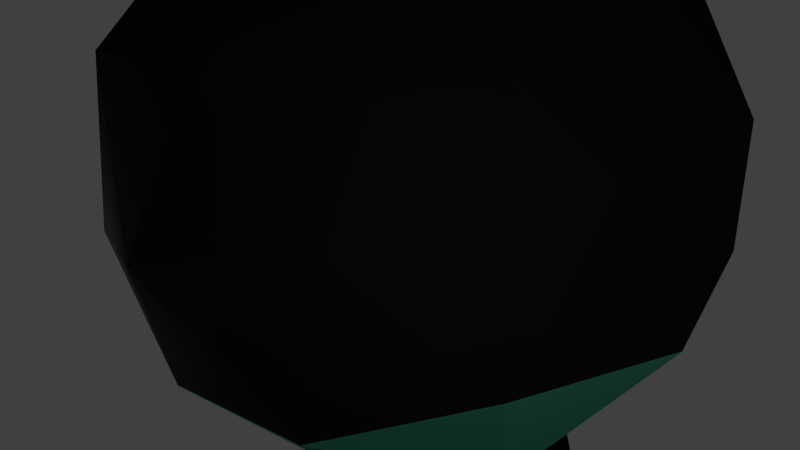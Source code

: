 # Source: ArbolBordes.blend  (saved by Blender 2.77.0; exported with 4.5.12 LTS)
import bpy
from mathutils import Matrix  # noqa: F401  (used for matrix-valued properties, if any)

bpy.ops.wm.read_factory_settings(use_empty=True)
scene = bpy.context.scene
scene.name = 'Scene'

# ---- collections
col_collection_1 = bpy.data.collections.new('Collection 1'); scene.collection.children.link(col_collection_1)

# ---- materials (node trees are filled in below, after node groups)
mat_material = bpy.data.materials.new('Material')
mat_material.alpha_threshold = 0.0
mat_material.use_transparent_shadow = False
mat_material.diffuse_color = (0.009018, 0.009018, 0.009018, 1.0)
mat_material.roughness = 0.5
mat_marrontronco = bpy.data.materials.new('MarronTronco')
mat_marrontronco.alpha_threshold = 0.0
mat_marrontronco.use_transparent_shadow = False
mat_marrontronco.diffuse_color = (0.1376, 0.0349, 0.004257, 1.0)
mat_marrontronco.roughness = 0.5
mat_marrontronco.line_color = (0.0, 0.0, 0.0, 1.0)
mat_verdehoja = bpy.data.materials.new('VerdeHoja')
mat_verdehoja.alpha_threshold = 0.0
mat_verdehoja.use_transparent_shadow = False
mat_verdehoja.diffuse_color = (0.05122, 0.2883, 0.1684, 1.0)
mat_verdehoja.roughness = 0.5
mat_verdehoja.line_color = (0.0, 0.0, 0.0, 1.0)

# ---- material node trees

# ---- world
world_world = bpy.data.worlds.new('World'); scene.world = world_world
world_world.color = (0.05088, 0.05088, 0.05088)
world_world.use_sun_shadow = False
world_world.sun_shadow_jitter_overblur = 0.0
world_world.cycles.sampling_method = 'NONE'
world_world.cycles.sample_map_resolution = 256

# ---- cameras
cam_camera = bpy.data.cameras.new('Camera')
cam_camera.clip_end = 100.0
cam_camera.lens = 35.0
cam_camera.sensor_width = 32.0
cam_camera.sensor_height = 18.0
cam_camera.ortho_scale = 7.314
cam_camera.dof.focus_distance = 0.0
cam_camera.dof.aperture_fstop = 128.0

# ---- lights
light_lamp_002 = bpy.data.lights.new('Lamp.002', 'POINT')
light_lamp_002.transmission_factor = 0.0
light_lamp_002.cutoff_distance = 30.0
light_lamp_002.energy = 100.0
light_lamp_002.shadow_buffer_clip_start = 1.001
light_lamp_002.shadow_soft_size = 0.1
light_lamp_002.shadow_maximum_resolution = 0.006
light_lamp_002.use_absolute_resolution = True
light_lamp_002.cycles.use_multiple_importance_sampling = False
light_lamp_001 = bpy.data.lights.new('Lamp.001', 'POINT')
light_lamp_001.transmission_factor = 0.0
light_lamp_001.cutoff_distance = 30.0
light_lamp_001.energy = 100.0
light_lamp_001.shadow_buffer_clip_start = 1.001
light_lamp_001.shadow_soft_size = 0.1
light_lamp_001.shadow_maximum_resolution = 0.006
light_lamp_001.use_absolute_resolution = True
light_lamp_001.cycles.use_multiple_importance_sampling = False
light_lamp = bpy.data.lights.new('Lamp', 'POINT')
light_lamp.transmission_factor = 0.0
light_lamp.cutoff_distance = 30.0
light_lamp.energy = 100.0
light_lamp.shadow_buffer_clip_start = 1.001
light_lamp.shadow_soft_size = 0.1
light_lamp.shadow_maximum_resolution = 0.006
light_lamp.use_absolute_resolution = True
light_lamp.cycles.use_multiple_importance_sampling = False

# ---- meshes
me_arboljuego_001 = bpy.data.meshes.new('ArbolJuego.001')
me_arboljuego_001.from_pydata([(-1.508e-08, -3.774e-08, 3.334), (2.623, -1.906, 5.338), (-1.002, -3.083, 5.338), (-3.242, -3.774e-08, 5.338), (-1.002, 3.083, 5.338), (2.623, 1.906, 5.338), (1.002, -3.083, 8.58), (-2.623, -1.906, 8.58), (-2.623, 1.906, 8.58), (1.002, 3.083, 8.58), (3.242, -3.774e-08, 8.58), (2.196e-07, -3.774e-08, 10.58), (-0.5889, -1.812, 3.875), (1.542, -1.12, 3.875), (0.9528, -2.932, 5.053), (3.083, -3.774e-08, 5.053), (1.542, 1.12, 3.875), (-1.906, -3.774e-08, 3.875), (-2.495, -1.812, 5.053), (-0.5889, 1.812, 3.875), (-2.495, 1.812, 5.053), (0.9528, 2.932, 5.053), (3.447, -1.12, 6.959), (3.447, 1.12, 6.959), (1.023e-07, -3.625, 6.959), (2.131, -2.932, 6.959), (-3.447, -1.12, 6.959), (-2.131, -2.932, 6.959), (-2.131, 2.932, 6.959), (-3.447, 1.12, 6.959), (2.131, 2.932, 6.959), (1.023e-07, 3.625, 6.959), (2.495, -1.812, 8.864), (-0.9528, -2.932, 8.864), (-3.083, -3.774e-08, 8.864), (-0.9528, 2.932, 8.864), (2.495, 1.812, 8.864), (0.5889, -1.812, 10.04), (1.906, -3.774e-08, 10.04), (-1.542, -1.12, 10.04), (-1.542, 1.12, 10.04), (0.5889, 1.812, 10.04), (-5.96e-08, 1.086, -1.192e-07), (-5.96e-08, 1.086, 6.959), (0.2119, 1.065, -1.192e-07), (0.2119, 1.065, 6.959), (0.4157, 1.004, -1.192e-07), (0.4157, 1.004, 6.959), (0.6035, 0.9032, -1.192e-07), (0.6035, 0.9032, 6.959), (0.7681, 0.7681, -1.192e-07), (0.7681, 0.7681, 6.959), (0.9032, 0.6035, -1.192e-07), (0.9032, 0.6035, 6.959), (1.004, 0.4157, -1.192e-07), (1.004, 0.4157, 6.959), (1.065, 0.2119, -1.192e-07), (1.065, 0.2119, 6.959), (1.086, -2.309e-07, -1.192e-07), (1.086, -2.309e-07, 6.959), (1.065, -0.2119, -1.192e-07), (1.065, -0.2119, 6.959), (1.004, -0.4157, -1.192e-07), (1.004, -0.4157, 6.959), (0.9032, -0.6035, -1.192e-07), (0.9032, -0.6035, 6.959), (0.7681, -0.7681, -1.192e-07), (0.7681, -0.7681, 6.959), (0.6035, -0.9032, -1.192e-07), (0.6035, -0.9032, 6.959), (0.4157, -1.004, -1.192e-07), (0.4157, -1.004, 6.959), (0.2119, -1.065, -1.192e-07), (0.2119, -1.065, 6.959), (-4.136e-07, -1.086, -1.192e-07), (-4.136e-07, -1.086, 6.959), (-0.2119, -1.065, -1.192e-07), (-0.2119, -1.065, 6.959), (-0.4157, -1.004, -1.192e-07), (-0.4157, -1.004, 6.959), (-0.6035, -0.9032, -1.192e-07), (-0.6035, -0.9032, 6.959), (-0.7681, -0.7681, -1.192e-07), (-0.7681, -0.7681, 6.959), (-0.9032, -0.6035, -1.192e-07), (-0.9032, -0.6035, 6.959), (-1.004, -0.4157, -1.192e-07), (-1.004, -0.4157, 6.959), (-1.065, -0.2119, -1.192e-07), (-1.065, -0.2119, 6.959), (-1.086, 7.36e-07, -1.192e-07), (-1.086, 7.36e-07, 6.959), (-1.065, 0.2119, -1.192e-07), (-1.065, 0.2119, 6.959), (-1.004, 0.4157, -1.192e-07), (-1.004, 0.4157, 6.959), (-0.9032, 0.6035, -1.192e-07), (-0.9032, 0.6035, 6.959), (-0.7681, 0.7681, -1.192e-07), (-0.7681, 0.7681, 6.959), (-0.6035, 0.9032, -1.192e-07), (-0.6035, 0.9032, 6.959), (-0.4157, 1.004, -1.192e-07), (-0.4157, 1.004, 6.959), (-0.2119, 1.065, -1.192e-07), (-0.2119, 1.065, 6.959)], [], [(0, 13, 12), (1, 13, 15), (0, 12, 17), (0, 17, 19), (0, 19, 16), (1, 15, 22), (2, 14, 24), (3, 18, 26), (4, 20, 28), (5, 21, 30), (1, 22, 25), (2, 24, 27), (3, 26, 29), (4, 28, 31), (5, 30, 23), (6, 32, 37), (7, 33, 39), (8, 34, 40), (9, 35, 41), (10, 36, 38), (12, 14, 2), (12, 13, 14), (13, 1, 14), (15, 16, 5), (15, 13, 16), (13, 0, 16), (17, 18, 3), (17, 12, 18), (12, 2, 18), (19, 20, 4), (19, 17, 20), (17, 3, 20), (16, 21, 5), (16, 19, 21), (19, 4, 21), (22, 23, 10), (22, 15, 23), (15, 5, 23), (24, 25, 6), (24, 14, 25), (14, 1, 25), (26, 27, 7), (26, 18, 27), (18, 2, 27), (28, 29, 8), (28, 20, 29), (20, 3, 29), (30, 31, 9), (30, 21, 31), (21, 4, 31), (25, 32, 6), (25, 22, 32), (22, 10, 32), (27, 33, 7), (27, 24, 33), (24, 6, 33), (29, 34, 8), (29, 26, 34), (26, 7, 34), (31, 35, 9), (31, 28, 35), (28, 8, 35), (23, 36, 10), (23, 30, 36), (30, 9, 36), (37, 38, 11), (37, 32, 38), (32, 10, 38), (39, 37, 11), (39, 33, 37), (33, 6, 37), (40, 39, 11), (40, 34, 39), (34, 7, 39), (41, 40, 11), (41, 35, 40), (35, 8, 40), (38, 41, 11), (38, 36, 41), (36, 9, 41), (42, 43, 45, 44), (44, 45, 47, 46), (46, 47, 49, 48), (48, 49, 51, 50), (50, 51, 53, 52), (52, 53, 55, 54), (54, 55, 57, 56), (56, 57, 59, 58), (58, 59, 61, 60), (60, 61, 63, 62), (62, 63, 65, 64), (64, 65, 67, 66), (66, 67, 69, 68), (68, 69, 71, 70), (70, 71, 73, 72), (72, 73, 75, 74), (74, 75, 77, 76), (76, 77, 79, 78), (78, 79, 81, 80), (80, 81, 83, 82), (82, 83, 85, 84), (84, 85, 87, 86), (86, 87, 89, 88), (88, 89, 91, 90), (90, 91, 93, 92), (92, 93, 95, 94), (94, 95, 97, 96), (96, 97, 99, 98), (98, 99, 101, 100), (100, 101, 103, 102), (45, 43, 105, 103, 101, 99, 97, 95, 93, 91, 89, 87, 85, 83, 81, 79, 77, 75, 73, 71, 69, 67, 65, 63, 61, 59, 57, 55, 53, 51, 49, 47), (104, 105, 43, 42), (102, 103, 105, 104), (42, 44, 46, 48, 50, 52, 54, 56, 58, 60, 62, 64, 66, 68, 70, 72, 74, 76, 78, 80, 82, 84, 86, 88, 90, 92, 94, 96, 98, 100, 102, 104)])
me_arboljuego_001.materials.append(mat_material)
me_arboljuego_001.use_remesh_preserve_volume = False
me_arboljuego_001.use_remesh_preserve_attributes = False
me_arboljuego_001.use_mirror_vertex_groups = False
me_arboljuego_001.update()
me_arboljuego = bpy.data.meshes.new('ArbolJuego')
me_arboljuego.from_pydata([(-1.508e-08, -3.774e-08, 3.334), (2.623, -1.906, 5.338), (-1.002, -3.083, 5.338), (-3.242, -3.774e-08, 5.338), (-1.002, 3.083, 5.338), (2.623, 1.906, 5.338), (1.002, -3.083, 8.58), (-2.623, -1.906, 8.58), (-2.623, 1.906, 8.58), (1.002, 3.083, 8.58), (3.242, -3.774e-08, 8.58), (2.196e-07, -3.774e-08, 10.58), (-0.5889, -1.812, 3.875), (1.542, -1.12, 3.875), (0.9528, -2.932, 5.053), (3.083, -3.774e-08, 5.053), (1.542, 1.12, 3.875), (-1.906, -3.774e-08, 3.875), (-2.495, -1.812, 5.053), (-0.5889, 1.812, 3.875), (-2.495, 1.812, 5.053), (0.9528, 2.932, 5.053), (3.447, -1.12, 6.959), (3.447, 1.12, 6.959), (1.023e-07, -3.625, 6.959), (2.131, -2.932, 6.959), (-3.447, -1.12, 6.959), (-2.131, -2.932, 6.959), (-2.131, 2.932, 6.959), (-3.447, 1.12, 6.959), (2.131, 2.932, 6.959), (1.023e-07, 3.625, 6.959), (2.495, -1.812, 8.864), (-0.9528, -2.932, 8.864), (-3.083, -3.774e-08, 8.864), (-0.9528, 2.932, 8.864), (2.495, 1.812, 8.864), (0.5889, -1.812, 10.04), (1.906, -3.774e-08, 10.04), (-1.542, -1.12, 10.04), (-1.542, 1.12, 10.04), (0.5889, 1.812, 10.04), (-5.96e-08, 1.086, -1.192e-07), (-5.96e-08, 1.086, 6.959), (0.2119, 1.065, -1.192e-07), (0.2119, 1.065, 6.959), (0.4157, 1.004, -1.192e-07), (0.4157, 1.004, 6.959), (0.6035, 0.9032, -1.192e-07), (0.6035, 0.9032, 6.959), (0.7681, 0.7681, -1.192e-07), (0.7681, 0.7681, 6.959), (0.9032, 0.6035, -1.192e-07), (0.9032, 0.6035, 6.959), (1.004, 0.4157, -1.192e-07), (1.004, 0.4157, 6.959), (1.065, 0.2119, -1.192e-07), (1.065, 0.2119, 6.959), (1.086, -2.309e-07, -1.192e-07), (1.086, -2.309e-07, 6.959), (1.065, -0.2119, -1.192e-07), (1.065, -0.2119, 6.959), (1.004, -0.4157, -1.192e-07), (1.004, -0.4157, 6.959), (0.9032, -0.6035, -1.192e-07), (0.9032, -0.6035, 6.959), (0.7681, -0.7681, -1.192e-07), (0.7681, -0.7681, 6.959), (0.6035, -0.9032, -1.192e-07), (0.6035, -0.9032, 6.959), (0.4157, -1.004, -1.192e-07), (0.4157, -1.004, 6.959), (0.2119, -1.065, -1.192e-07), (0.2119, -1.065, 6.959), (-4.136e-07, -1.086, -1.192e-07), (-4.136e-07, -1.086, 6.959), (-0.2119, -1.065, -1.192e-07), (-0.2119, -1.065, 6.959), (-0.4157, -1.004, -1.192e-07), (-0.4157, -1.004, 6.959), (-0.6035, -0.9032, -1.192e-07), (-0.6035, -0.9032, 6.959), (-0.7681, -0.7681, -1.192e-07), (-0.7681, -0.7681, 6.959), (-0.9032, -0.6035, -1.192e-07), (-0.9032, -0.6035, 6.959), (-1.004, -0.4157, -1.192e-07), (-1.004, -0.4157, 6.959), (-1.065, -0.2119, -1.192e-07), (-1.065, -0.2119, 6.959), (-1.086, 7.36e-07, -1.192e-07), (-1.086, 7.36e-07, 6.959), (-1.065, 0.2119, -1.192e-07), (-1.065, 0.2119, 6.959), (-1.004, 0.4157, -1.192e-07), (-1.004, 0.4157, 6.959), (-0.9032, 0.6035, -1.192e-07), (-0.9032, 0.6035, 6.959), (-0.7681, 0.7681, -1.192e-07), (-0.7681, 0.7681, 6.959), (-0.6035, 0.9032, -1.192e-07), (-0.6035, 0.9032, 6.959), (-0.4157, 1.004, -1.192e-07), (-0.4157, 1.004, 6.959), (-0.2119, 1.065, -1.192e-07), (-0.2119, 1.065, 6.959)], [], [(0, 13, 12), (1, 13, 15), (0, 12, 17), (0, 17, 19), (0, 19, 16), (1, 15, 22), (2, 14, 24), (3, 18, 26), (4, 20, 28), (5, 21, 30), (1, 22, 25), (2, 24, 27), (3, 26, 29), (4, 28, 31), (5, 30, 23), (6, 32, 37), (7, 33, 39), (8, 34, 40), (9, 35, 41), (10, 36, 38), (12, 14, 2), (12, 13, 14), (13, 1, 14), (15, 16, 5), (15, 13, 16), (13, 0, 16), (17, 18, 3), (17, 12, 18), (12, 2, 18), (19, 20, 4), (19, 17, 20), (17, 3, 20), (16, 21, 5), (16, 19, 21), (19, 4, 21), (22, 23, 10), (22, 15, 23), (15, 5, 23), (24, 25, 6), (24, 14, 25), (14, 1, 25), (26, 27, 7), (26, 18, 27), (18, 2, 27), (28, 29, 8), (28, 20, 29), (20, 3, 29), (30, 31, 9), (30, 21, 31), (21, 4, 31), (25, 32, 6), (25, 22, 32), (22, 10, 32), (27, 33, 7), (27, 24, 33), (24, 6, 33), (29, 34, 8), (29, 26, 34), (26, 7, 34), (31, 35, 9), (31, 28, 35), (28, 8, 35), (23, 36, 10), (23, 30, 36), (30, 9, 36), (37, 38, 11), (37, 32, 38), (32, 10, 38), (39, 37, 11), (39, 33, 37), (33, 6, 37), (40, 39, 11), (40, 34, 39), (34, 7, 39), (41, 40, 11), (41, 35, 40), (35, 8, 40), (38, 41, 11), (38, 36, 41), (36, 9, 41), (42, 43, 45, 44), (44, 45, 47, 46), (46, 47, 49, 48), (48, 49, 51, 50), (50, 51, 53, 52), (52, 53, 55, 54), (54, 55, 57, 56), (56, 57, 59, 58), (58, 59, 61, 60), (60, 61, 63, 62), (62, 63, 65, 64), (64, 65, 67, 66), (66, 67, 69, 68), (68, 69, 71, 70), (70, 71, 73, 72), (72, 73, 75, 74), (74, 75, 77, 76), (76, 77, 79, 78), (78, 79, 81, 80), (80, 81, 83, 82), (82, 83, 85, 84), (84, 85, 87, 86), (86, 87, 89, 88), (88, 89, 91, 90), (90, 91, 93, 92), (92, 93, 95, 94), (94, 95, 97, 96), (96, 97, 99, 98), (98, 99, 101, 100), (100, 101, 103, 102), (45, 43, 105, 103, 101, 99, 97, 95, 93, 91, 89, 87, 85, 83, 81, 79, 77, 75, 73, 71, 69, 67, 65, 63, 61, 59, 57, 55, 53, 51, 49, 47), (104, 105, 43, 42), (102, 103, 105, 104), (42, 44, 46, 48, 50, 52, 54, 56, 58, 60, 62, 64, 66, 68, 70, 72, 74, 76, 78, 80, 82, 84, 86, 88, 90, 92, 94, 96, 98, 100, 102, 104)])
me_arboljuego.polygons.foreach_set('material_index', [1, 1, 1, 1, 1, 1, 1, 1, 1, 1, 1, 1, 1, 1, 1, 1, 1, 1, 1, 1, 1, 1, 1, 1, 1, 1, 1, 1, 1, 1, 1, 1, 1, 1, 1, 1, 1, 1, 1, 1, 1, 1, 1, 1, 1, 1, 1, 1, 1, 1, 1, 1, 1, 1, 1, 1, 1, 1, 1, 1, 1, 1, 1, 1, 1, 1, 1, 1, 1, 1, 1, 1, 1, 1, 1, 1, 1, 1, 1, 1, 0, 0, 0, 0, 0, 0, 0, 0, 0, 0, 0, 0, 0, 0, 0, 0, 0, 0, 0, 0, 0, 0, 0, 0, 0, 0, 0, 0, 0, 0, 0, 0, 0, 0])
me_arboljuego.materials.append(mat_marrontronco)
me_arboljuego.materials.append(mat_verdehoja)
me_arboljuego.use_remesh_preserve_volume = False
me_arboljuego.use_remesh_preserve_attributes = False
me_arboljuego.use_mirror_vertex_groups = False
me_arboljuego.update()

# ---- objects
ob_lamp_002 = bpy.data.objects.new('Lamp.002', light_lamp_002)
ob_lamp_001 = bpy.data.objects.new('Lamp.001', light_lamp_001)
ob_arboljuego_001 = bpy.data.objects.new('ArbolJuego.001', me_arboljuego_001)
ob_arboljuego = bpy.data.objects.new('ArbolJuego', me_arboljuego)
ob_lamp = bpy.data.objects.new('Lamp', light_lamp)
ob_camera = bpy.data.objects.new('Camera', cam_camera)

# ---- transforms, parenting, visibility, modifiers, constraints
ob_lamp_002.location = (-2.05, -4.483, 6.584)
ob_lamp_002.rotation_euler = (0.6503, 0.05522, 1.866)
ob_lamp_002.lock_rotations_4d = False
ob_lamp_002.empty_display_type = 'ARROWS'
ob_lamp_002.color = (0.0, 0.0, 0.0, 0.0)
ob_lamp_002.lineart.crease_threshold = 0.0
ob_lamp_001.location = (5.87, -4.854, 7.248)
ob_lamp_001.rotation_euler = (0.6503, 0.05522, 1.866)
ob_lamp_001.lock_rotations_4d = False
ob_lamp_001.empty_display_type = 'ARROWS'
ob_lamp_001.color = (0.0, 0.0, 0.0, 0.0)
ob_lamp_001.lineart.crease_threshold = 0.0
ob_arboljuego_001.location = (0.0, 0.0, 0.0)
ob_arboljuego_001.scale = (1.002, 1.002, 1.002)
ob_arboljuego_001.lineart.crease_threshold = 0.0
ob_arboljuego.location = (0.0, 0.0, 0.0)
ob_arboljuego.lineart.crease_threshold = 0.0
ob_lamp.location = (9.187, 1.512, 5.138)
ob_lamp.rotation_euler = (0.6503, 0.05522, 1.866)
ob_lamp.lock_rotations_4d = False
ob_lamp.empty_display_type = 'ARROWS'
ob_lamp.color = (0.0, 0.0, 0.0, 0.0)
ob_lamp.lineart.crease_threshold = 0.0
ob_camera.location = (7.481, -6.508, 8.625)
ob_camera.rotation_euler = (1.33, 0.2134, 0.8398)
ob_camera.lock_rotations_4d = False
ob_camera.empty_display_type = 'ARROWS'
ob_camera.color = (0.0, 0.0, 0.0, 0.0)
ob_camera.display_type = 'WIRE'
ob_camera.lineart.crease_threshold = 0.0

# ---- collection membership
col_collection_1.objects.link(ob_lamp_002)
col_collection_1.objects.link(ob_lamp_001)
col_collection_1.objects.link(ob_arboljuego_001)
col_collection_1.objects.link(ob_arboljuego)
col_collection_1.objects.link(ob_lamp)
col_collection_1.objects.link(ob_camera)

# ---- scene / render settings (as saved in the file)
scene.camera = ob_camera
scene.frame_start = 1; scene.frame_end = 250; scene.frame_set(1)
scene.render.engine = 'BLENDER_EEVEE_NEXT'
scene.render.image_settings.compression = 90
scene.render.resolution_percentage = 50
scene.render.dither_intensity = 0.0
scene.cycles.use_denoising = False
scene.cycles.samples = 10
scene.cycles.sampling_pattern = 'TABULATED_SOBOL'
scene.cycles.light_sampling_threshold = 0.0
scene.cycles.use_adaptive_sampling = False
scene.cycles.use_light_tree = False
scene.cycles.blur_glossy = 0.0
scene.cycles.volume_bounces = 1
scene.cycles.pixel_filter_type = 'GAUSSIAN'
scene.cycles.sample_clamp_indirect = 0.0
scene.view_settings.view_transform = 'Standard'
bpy.context.view_layer.update()
